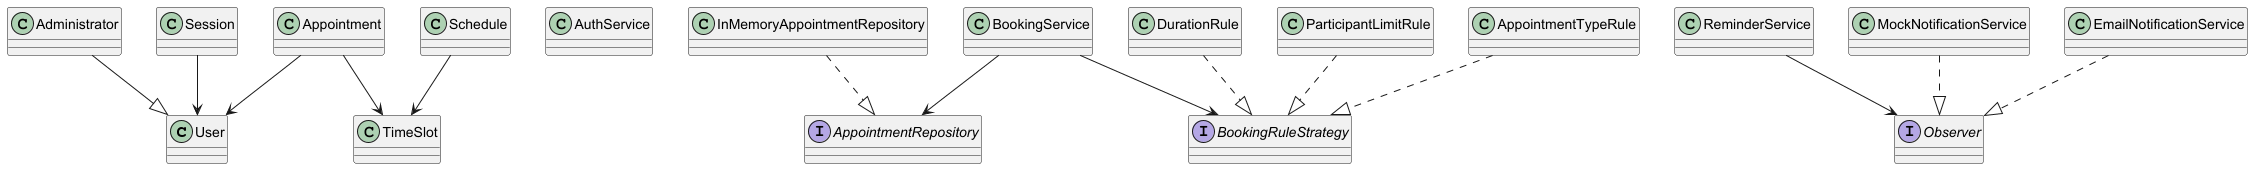

The diagram above was rendered by PlantUML. Its source (embedded in the PNG):
@startuml

class User
class Administrator
class Appointment
class TimeSlot
class Schedule
class Session

class AuthService
class BookingService
class ReminderService

interface AppointmentRepository
class InMemoryAppointmentRepository

interface Observer
class MockNotificationService
class EmailNotificationService

interface BookingRuleStrategy
class DurationRule
class ParticipantLimitRule
class AppointmentTypeRule

Administrator --|> User

InMemoryAppointmentRepository ..|> AppointmentRepository

MockNotificationService ..|> Observer
EmailNotificationService ..|> Observer

DurationRule ..|> BookingRuleStrategy
ParticipantLimitRule ..|> BookingRuleStrategy
AppointmentTypeRule ..|> BookingRuleStrategy

BookingService --> AppointmentRepository
BookingService --> BookingRuleStrategy
ReminderService --> Observer

Appointment --> User
Appointment --> TimeSlot
Schedule --> TimeSlot
Session --> User

@enduml